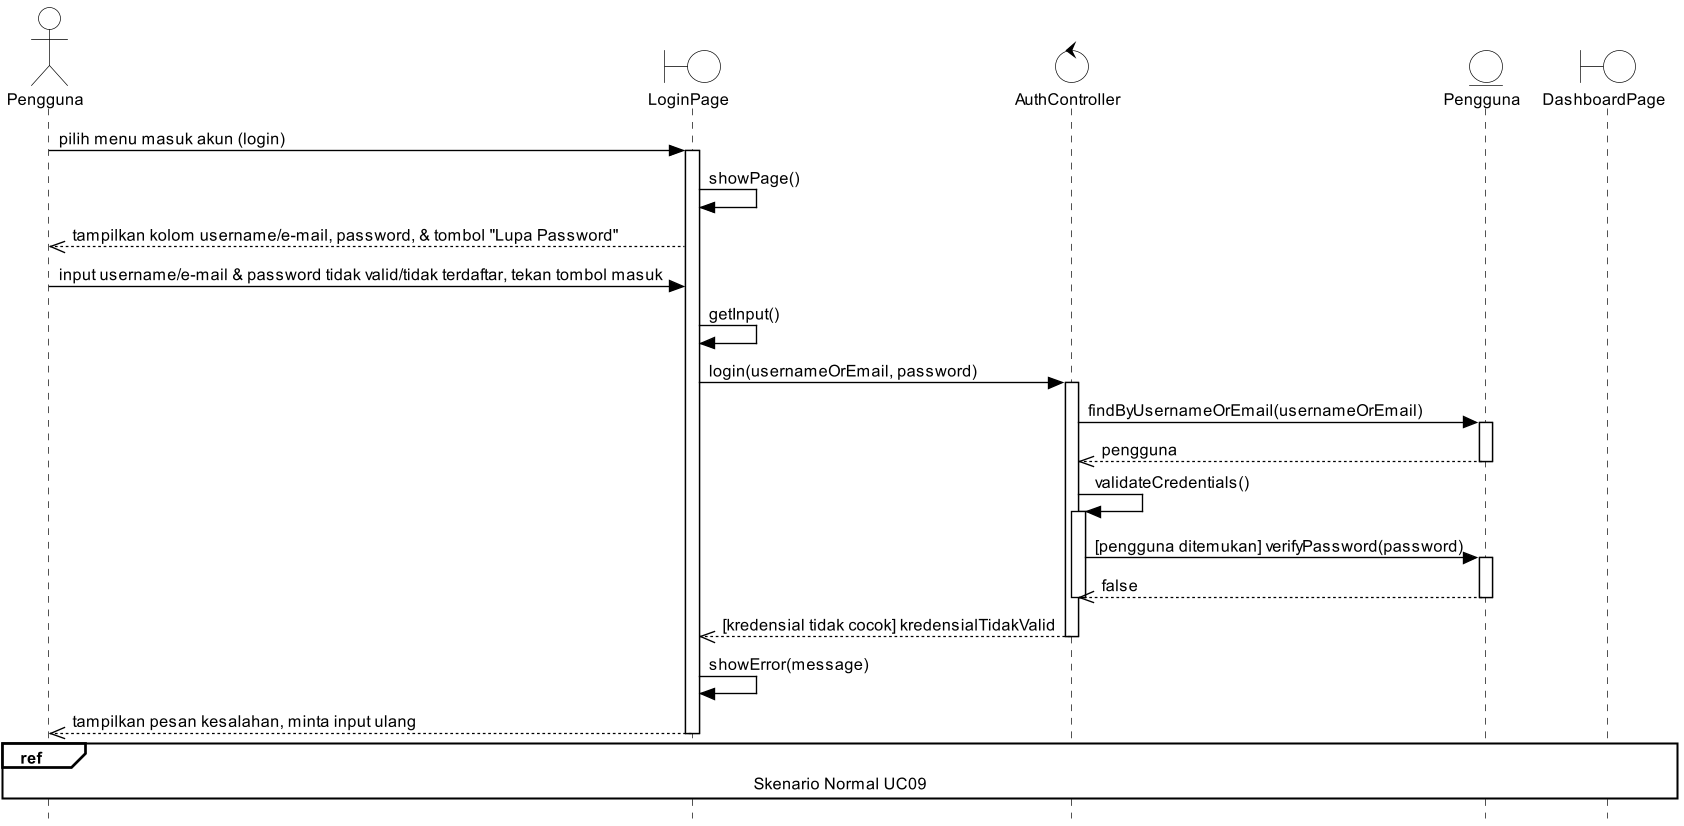

The diagram above was rendered by PlantUML. Its source (embedded in the PNG):
@startuml UC09_Alt1_KredensialTidakValid
skinparam style strictuml
skinparam sequenceMessageAlign left
skinparam responseMessageBelowArrow true
skinparam shadowing false
skinparam defaultFontSize 12
skinparam dpi 130
skinparam backgroundColor white
skinparam ActorBackgroundColor white
skinparam ActorBorderColor black
skinparam BoundaryBackgroundColor white
skinparam BoundaryBorderColor black
skinparam ControlBackgroundColor white
skinparam ControlBorderColor black
skinparam EntityBackgroundColor white
skinparam EntityBorderColor black
skinparam ParticipantBackgroundColor white
skinparam SequenceLifeLineBackgroundColor white
skinparam SequenceLifeLineBorderColor black
skinparam SequenceReferenceBackgroundColor white
skinparam SequenceReferenceHeaderBackgroundColor white
skinparam SequenceGroupBackgroundColor white
skinparam ArrowColor black
hide footbox

actor "Pengguna" as User
boundary "LoginPage" as LP
control "AuthController" as AC
entity "Pengguna" as P
boundary "DashboardPage" as DP

User -> LP : pilih menu masuk akun (login)
activate LP
LP -> LP : showPage()
LP -->> User : tampilkan kolom username/e-mail, password, & tombol "Lupa Password"
User -> LP : input username/e-mail & password tidak valid/tidak terdaftar, tekan tombol masuk
LP -> LP : getInput()
LP -> AC : login(usernameOrEmail, password)
activate AC
AC -> P : findByUsernameOrEmail(usernameOrEmail)
activate P
P -->> AC : pengguna
deactivate P
AC -> AC ++ : validateCredentials()
AC -> P : [pengguna ditemukan] verifyPassword(password)
activate P
P -->> AC : false
deactivate P
deactivate AC
AC -->> LP : [kredensial tidak cocok] kredensialTidakValid
deactivate AC
LP -> LP : showError(message)
LP -->> User : tampilkan pesan kesalahan, minta input ulang
ref over User, DP : Skenario Normal UC09
deactivate LP
@enduml